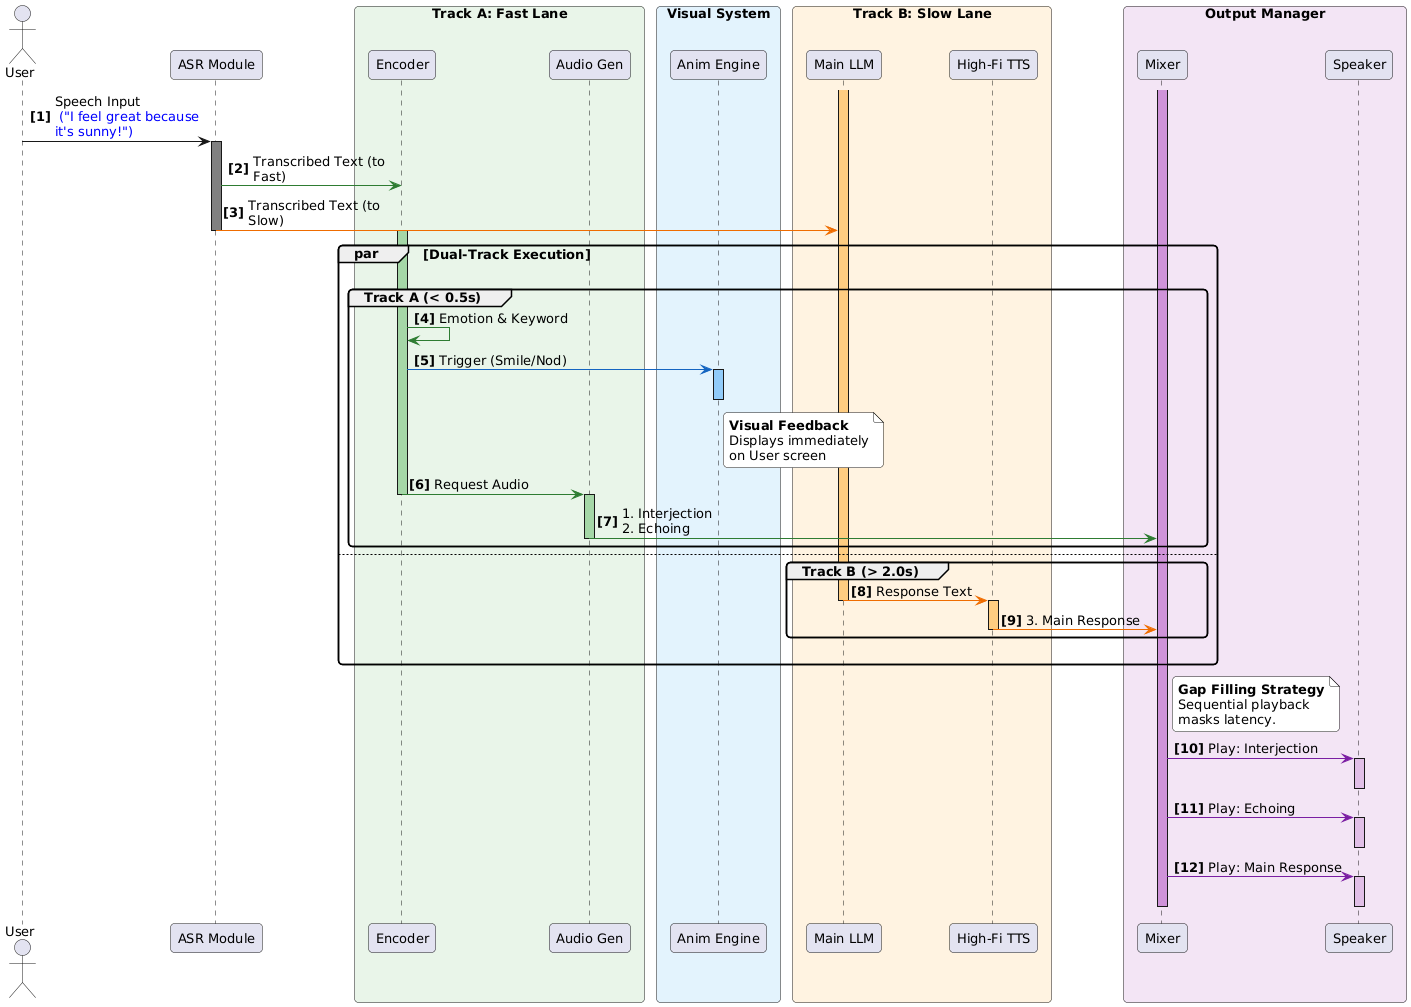

The diagram above was rendered by PlantUML. Its source (embedded in the PNG):
@startuml
' --- 스타일 설정 ---
skinparam monochrome false
skinparam shadowing false
skinparam defaultFontName Arial
skinparam defaultFontSize 13
skinparam roundcorner 8

' 세로 길이 줄이기 옵션
skinparam responseMessageBelowArrow false 
skinparam maxMessageSize 150
skinparam ParticipantPadding 10
skinparam BoxPadding 5

autonumber "<b>[0]"

' --- 참여자 정의 ---
actor "User" as User
participant "ASR Module" as ASR

box "Track A: Fast Lane" #E8F5E9
    participant "Encoder" as FastModel
    participant "Audio Gen" as FastAudio
end box

box "Visual System" #E3F2FD
    participant "Anim Engine" as Anim
end box

box "Track B: Slow Lane" #FFF3E0
    participant "Main LLM" as LLM
    participant "High-Fi TTS" as SlowAudio
end box

box "Output Manager" #F3E5F5
    participant "Mixer" as Mixer
    participant "Speaker" as Spk
end box

' --- 시나리오 시작 ---

' == Input ==
User -> ASR : Speech Input \n <color:blue>("I feel great because it's sunny!")
activate ASR #Gray

' [변경] ASR에서 갈라지는 화살표 색상 적용
ASR -[#2E7D32]> FastModel : Transcribed Text (to Fast)
ASR -[#EF6C00]> LLM : Transcribed Text (to Slow)
deactivate ASR

' == 병렬 처리 (Parallel) ==
par Dual-Track Execution
    ||20||
    ' Fast Track (초록색 흐름)
    group Track A (< 0.5s)
        activate FastModel #A5D6A7
        ' 내부 화살표: 진한 초록색
        FastModel -[#2E7D32]> FastModel : Emotion & Keyword
        
        ' Visual (파란색 흐름)
        FastModel -[#1565C0]> Anim : Trigger (Smile/Nod)
        activate Anim #90CAF9
        
        note right of Anim #White
            **Visual Feedback**
            Displays immediately
            on User screen
        end note
        deactivate Anim

        ' Audio (초록색 흐름)
        FastModel -[#2E7D32]> FastAudio : Request Audio
        deactivate FastModel
        
        activate FastAudio #A5D6A7
        ' 믹서로 가는 화살표도 초록색 (Fast Lane의 산출물)
        FastAudio -[#2E7D32]> Mixer : 1. Interjection\n2. Echoing
        deactivate FastAudio
    end

else
    
    
    ' Slow Track (주황색 흐름)
    group Track B (> 2.0s)
        activate LLM #FFCC80
        ' 내부 화살표: 진한 주황색
        LLM -[#EF6C00]> SlowAudio : Response Text
        deactivate LLM
        
        activate SlowAudio #FFCC80
        ' 믹서로 가는 화살표도 주황색 (Slow Lane의 산출물)
        SlowAudio -[#EF6C00]> Mixer : 3. Main Response
        deactivate SlowAudio
    end
    ||20||

end

' == Output (보라색 흐름) ==
activate Mixer #CE93D8
note right of Mixer #White : **Gap Filling Strategy**\nSequential playback\nmasks latency.

' 최종 출력 화살표: 진한 보라색
Mixer -[#7B1FA2]> Spk : Play: Interjection
activate Spk #E1BEE7
deactivate Spk

Mixer -[#7B1FA2]> Spk : Play: Echoing
activate Spk #E1BEE7
deactivate Spk

Mixer -[#7B1FA2]> Spk : Play: Main Response
activate Spk #E1BEE7
deactivate Spk
deactivate Mixer
@enduml